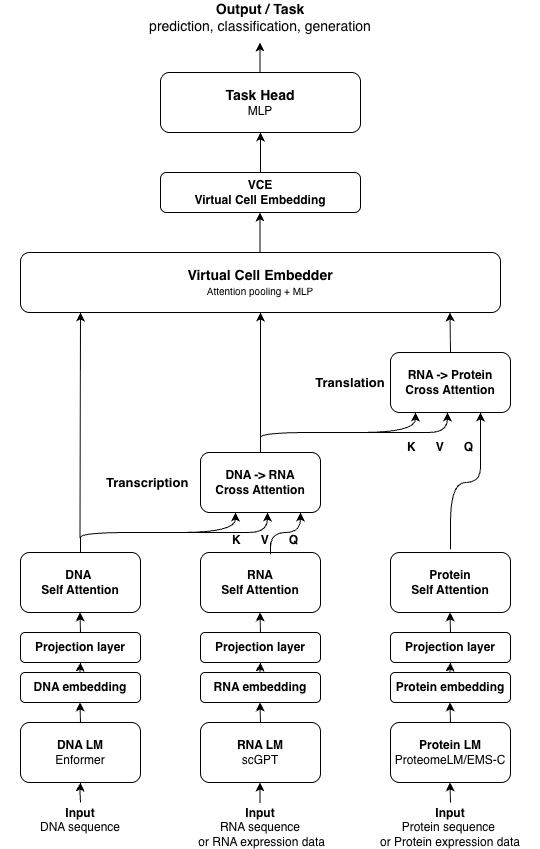

The diagram above was exported from draw.io. Its source (the exported page's mxGraphModel, read from the mxfile embedded in the PNG):
<mxGraphModel dx="913" dy="571" grid="1" gridSize="10" guides="1" tooltips="1" connect="1" arrows="1" fold="1" page="1" pageScale="1" pageWidth="827" pageHeight="1169" math="0" shadow="0">
  <root>
    <mxCell id="0" />
    <mxCell id="1" parent="0" />
    <mxCell id="Fx70sREXDFVY1IOAk-gK-3" parent="1" style="rounded=1;whiteSpace=wrap;html=1;" value="&lt;b&gt;&lt;font style=&quot;font-size: 14px;&quot;&gt;Virtual Cell Embedder&lt;/font&gt;&lt;/b&gt;&lt;div&gt;&lt;font style=&quot;&quot; size=&quot;1&quot;&gt;Attention pooling + MLP&lt;/font&gt;&lt;/div&gt;" vertex="1">
      <mxGeometry height="60" width="480" x="130" y="340" as="geometry" />
    </mxCell>
    <mxCell id="Fx70sREXDFVY1IOAk-gK-4" edge="1" parent="1" style="endArrow=classic;html=1;rounded=0;" value="">
      <mxGeometry height="50" relative="1" width="50" as="geometry">
        <mxPoint x="369.5" y="340" as="sourcePoint" />
        <mxPoint x="369.5" y="300" as="targetPoint" />
      </mxGeometry>
    </mxCell>
    <mxCell id="Fx70sREXDFVY1IOAk-gK-5" parent="1" style="rounded=1;whiteSpace=wrap;html=1;" value="&lt;b&gt;VCE&lt;/b&gt;&lt;div&gt;&lt;b&gt;Virtual Cell Embedding&lt;/b&gt;&lt;/div&gt;" vertex="1">
      <mxGeometry height="40" width="200" x="270" y="260" as="geometry" />
    </mxCell>
    <mxCell id="Fx70sREXDFVY1IOAk-gK-6" edge="1" parent="1" style="endArrow=classic;html=1;rounded=0;" value="">
      <mxGeometry height="50" relative="1" width="50" as="geometry">
        <mxPoint x="370" y="260" as="sourcePoint" />
        <mxPoint x="370" y="220" as="targetPoint" />
      </mxGeometry>
    </mxCell>
    <mxCell id="Fx70sREXDFVY1IOAk-gK-7" parent="1" style="rounded=1;whiteSpace=wrap;html=1;" value="&lt;b&gt;&lt;font style=&quot;font-size: 14px;&quot;&gt;Task Head&lt;/font&gt;&lt;/b&gt;&lt;div&gt;MLP&lt;/div&gt;" vertex="1">
      <mxGeometry height="60" width="200" x="270" y="160" as="geometry" />
    </mxCell>
    <mxCell id="Fx70sREXDFVY1IOAk-gK-10" edge="1" parent="1" style="edgeStyle=none;orthogonalLoop=1;jettySize=auto;html=1;rounded=0;" value="">
      <mxGeometry relative="1" width="100" as="geometry">
        <Array as="points" />
        <mxPoint x="369.5" y="160" as="sourcePoint" />
        <mxPoint x="369.5" y="130" as="targetPoint" />
      </mxGeometry>
    </mxCell>
    <mxCell id="Fx70sREXDFVY1IOAk-gK-12" parent="1" style="text;html=1;whiteSpace=wrap;strokeColor=none;fillColor=none;align=center;verticalAlign=middle;rounded=0;" value="&lt;b&gt;&lt;font style=&quot;font-size: 14px;&quot;&gt;Output / Task&lt;/font&gt;&lt;/b&gt;&lt;div&gt;&lt;span style=&quot;font-size: 14px;&quot;&gt;prediction, classification, generation&lt;/span&gt;&lt;/div&gt;" vertex="1">
      <mxGeometry height="30" width="280" x="230" y="90" as="geometry" />
    </mxCell>
    <mxCell id="OKq90_YMuJwce1bq_psk-1" parent="1" style="rounded=1;whiteSpace=wrap;html=1;" value="&lt;b&gt;DNA LM&lt;/b&gt;&lt;div&gt;Enformer&lt;/div&gt;" vertex="1">
      <mxGeometry height="60" width="120" x="130" y="810" as="geometry" />
    </mxCell>
    <mxCell id="OKq90_YMuJwce1bq_psk-2" edge="1" parent="1" style="endArrow=classic;html=1;rounded=0;" value="">
      <mxGeometry height="50" relative="1" width="50" as="geometry">
        <Array as="points">
          <mxPoint x="189.5" y="880" />
        </Array>
        <mxPoint x="190" y="890" as="sourcePoint" />
        <mxPoint x="190" y="870" as="targetPoint" />
      </mxGeometry>
    </mxCell>
    <mxCell id="OKq90_YMuJwce1bq_psk-3" parent="1" style="text;html=1;whiteSpace=wrap;strokeColor=none;fillColor=none;align=center;verticalAlign=middle;rounded=0;" value="&lt;b&gt;Input&lt;/b&gt;&lt;div&gt;&lt;span style=&quot;background-color: transparent; color: light-dark(rgb(0, 0, 0), rgb(255, 255, 255));&quot;&gt;DNA sequence&lt;/span&gt;&lt;div&gt;&lt;br&gt;&lt;/div&gt;&lt;/div&gt;" vertex="1">
      <mxGeometry height="30" width="160" x="110" y="900" as="geometry" />
    </mxCell>
    <mxCell id="OKq90_YMuJwce1bq_psk-7" parent="1" style="rounded=1;whiteSpace=wrap;html=1;" value="&lt;b&gt;DNA embedding&lt;/b&gt;" vertex="1">
      <mxGeometry height="30" width="120" x="130" y="760" as="geometry" />
    </mxCell>
    <mxCell id="OKq90_YMuJwce1bq_psk-8" parent="1" style="rounded=1;whiteSpace=wrap;html=1;" value="&lt;b&gt;DNA&amp;nbsp;&lt;/b&gt;&lt;div&gt;&lt;b&gt;Self Attention&lt;/b&gt;&lt;/div&gt;" vertex="1">
      <mxGeometry height="60" width="120" x="130" y="640" as="geometry" />
    </mxCell>
    <mxCell id="OKq90_YMuJwce1bq_psk-9" parent="1" style="rounded=1;whiteSpace=wrap;html=1;" value="&lt;b&gt;RNA LM&lt;/b&gt;&lt;div&gt;scGPT&lt;/div&gt;" vertex="1">
      <mxGeometry height="60" width="120" x="310" y="810" as="geometry" />
    </mxCell>
    <mxCell id="OKq90_YMuJwce1bq_psk-13" edge="1" parent="1" style="endArrow=classic;html=1;rounded=0;" value="">
      <mxGeometry height="50" relative="1" width="50" as="geometry">
        <mxPoint x="369.5" y="890" as="sourcePoint" />
        <mxPoint x="369.5" y="870" as="targetPoint" />
      </mxGeometry>
    </mxCell>
    <mxCell id="OKq90_YMuJwce1bq_psk-15" parent="1" style="text;html=1;whiteSpace=wrap;strokeColor=none;fillColor=none;align=center;verticalAlign=middle;rounded=0;" value="&lt;b&gt;Input&lt;/b&gt;&lt;div&gt;RNA sequence&lt;/div&gt;&lt;div&gt;&amp;nbsp;or RNA expression data&lt;/div&gt;" vertex="1">
      <mxGeometry height="30" width="140" x="300" y="900" as="geometry" />
    </mxCell>
    <mxCell id="OKq90_YMuJwce1bq_psk-16" parent="1" style="rounded=1;whiteSpace=wrap;html=1;" value="&lt;b&gt;RNA embedding&lt;/b&gt;" vertex="1">
      <mxGeometry height="30" width="120" x="310" y="760" as="geometry" />
    </mxCell>
    <mxCell id="OKq90_YMuJwce1bq_psk-17" parent="1" style="rounded=1;whiteSpace=wrap;html=1;" value="&lt;b&gt;RNA&lt;/b&gt;&lt;br&gt;&lt;div&gt;&lt;b&gt;Self Attention&lt;/b&gt;&lt;/div&gt;" vertex="1">
      <mxGeometry height="60" width="120" x="310" y="640" as="geometry" />
    </mxCell>
    <mxCell id="OKq90_YMuJwce1bq_psk-18" parent="1" style="rounded=1;whiteSpace=wrap;html=1;" value="&lt;b&gt;Protein LM&lt;/b&gt;&lt;div&gt;ProteomeLM/EMS-C&lt;/div&gt;" vertex="1">
      <mxGeometry height="60" width="120" x="500" y="810" as="geometry" />
    </mxCell>
    <mxCell id="OKq90_YMuJwce1bq_psk-19" edge="1" parent="1" style="endArrow=classic;html=1;rounded=0;" value="">
      <mxGeometry height="50" relative="1" width="50" as="geometry">
        <mxPoint x="560" y="890" as="sourcePoint" />
        <mxPoint x="559.5" y="870" as="targetPoint" />
      </mxGeometry>
    </mxCell>
    <mxCell id="OKq90_YMuJwce1bq_psk-20" parent="1" style="text;html=1;whiteSpace=wrap;strokeColor=none;fillColor=none;align=center;verticalAlign=middle;rounded=0;" value="&lt;b&gt;Input&lt;/b&gt;&lt;div&gt;Protein sequence&amp;nbsp;&lt;/div&gt;&lt;div&gt;or Protein expression data&lt;/div&gt;" vertex="1">
      <mxGeometry height="30" width="180" x="470" y="900" as="geometry" />
    </mxCell>
    <mxCell id="OKq90_YMuJwce1bq_psk-21" parent="1" style="rounded=1;whiteSpace=wrap;html=1;" value="&lt;b&gt;Protein embedding&lt;/b&gt;" vertex="1">
      <mxGeometry height="30" width="120" x="500" y="760" as="geometry" />
    </mxCell>
    <mxCell id="OKq90_YMuJwce1bq_psk-22" parent="1" style="rounded=1;whiteSpace=wrap;html=1;" value="&lt;b&gt;Protein&lt;/b&gt;&lt;br&gt;&lt;div&gt;&lt;b&gt;Self Attention&lt;/b&gt;&lt;/div&gt;" vertex="1">
      <mxGeometry height="60" width="120" x="500" y="640" as="geometry" />
    </mxCell>
    <mxCell id="OKq90_YMuJwce1bq_psk-23" parent="1" style="rounded=1;whiteSpace=wrap;html=1;" value="&lt;b&gt;DNA -&amp;gt; RNA&lt;/b&gt;&lt;div&gt;&lt;b&gt;Cross Attention&lt;/b&gt;&lt;/div&gt;" vertex="1">
      <mxGeometry height="60" width="120" x="310" y="540" as="geometry" />
    </mxCell>
    <mxCell id="OKq90_YMuJwce1bq_psk-24" edge="1" parent="1" style="curved=1;endArrow=classic;html=1;rounded=0;" value="">
      <mxGeometry height="50" relative="1" width="50" as="geometry">
        <Array as="points">
          <mxPoint x="190" y="630" />
          <mxPoint x="190" y="620" />
          <mxPoint x="290" y="620" />
          <mxPoint x="340" y="620" />
          <mxPoint x="377" y="620" />
        </Array>
        <mxPoint x="190" y="640" as="sourcePoint" />
        <mxPoint x="377" y="600" as="targetPoint" />
      </mxGeometry>
    </mxCell>
    <mxCell id="OKq90_YMuJwce1bq_psk-27" edge="1" parent="1" style="curved=1;endArrow=classic;html=1;rounded=0;" value="">
      <mxGeometry height="50" relative="1" width="50" as="geometry">
        <Array as="points">
          <mxPoint x="345" y="620" />
          <mxPoint x="345" y="600" />
        </Array>
        <mxPoint x="290" y="620" as="sourcePoint" />
        <mxPoint x="345" y="600" as="targetPoint" />
      </mxGeometry>
    </mxCell>
    <mxCell id="OKq90_YMuJwce1bq_psk-30" edge="1" parent="1" style="curved=1;endArrow=classic;html=1;rounded=0;" value="">
      <mxGeometry height="50" relative="1" width="50" as="geometry">
        <Array as="points">
          <mxPoint x="380" y="650" />
          <mxPoint x="380" y="620" />
          <mxPoint x="410" y="620" />
        </Array>
        <mxPoint x="380" y="630" as="sourcePoint" />
        <mxPoint x="410" y="600" as="targetPoint" />
      </mxGeometry>
    </mxCell>
    <mxCell id="OKq90_YMuJwce1bq_psk-32" edge="1" parent="1" style="endArrow=classic;html=1;rounded=0;" value="">
      <mxGeometry height="50" relative="1" width="50" as="geometry">
        <mxPoint x="370" y="720" as="sourcePoint" />
        <mxPoint x="369.5" y="700" as="targetPoint" />
      </mxGeometry>
    </mxCell>
    <mxCell id="OKq90_YMuJwce1bq_psk-33" edge="1" parent="1" style="endArrow=classic;html=1;rounded=0;" value="">
      <mxGeometry height="50" relative="1" width="50" as="geometry">
        <mxPoint x="560" y="720" as="sourcePoint" />
        <mxPoint x="559.5" y="700" as="targetPoint" />
      </mxGeometry>
    </mxCell>
    <mxCell id="OKq90_YMuJwce1bq_psk-34" edge="1" parent="1" style="endArrow=classic;html=1;rounded=0;" value="">
      <mxGeometry height="50" relative="1" width="50" as="geometry">
        <mxPoint x="190" y="720" as="sourcePoint" />
        <mxPoint x="189.5" y="700" as="targetPoint" />
      </mxGeometry>
    </mxCell>
    <mxCell id="OKq90_YMuJwce1bq_psk-35" edge="1" parent="1" style="endArrow=classic;html=1;rounded=0;" value="">
      <mxGeometry height="50" relative="1" width="50" as="geometry">
        <mxPoint x="560" y="810" as="sourcePoint" />
        <mxPoint x="559.5" y="790" as="targetPoint" />
      </mxGeometry>
    </mxCell>
    <mxCell id="OKq90_YMuJwce1bq_psk-38" edge="1" parent="1" style="endArrow=classic;html=1;rounded=0;" value="">
      <mxGeometry height="50" relative="1" width="50" as="geometry">
        <mxPoint x="370" y="810" as="sourcePoint" />
        <mxPoint x="369.5" y="790" as="targetPoint" />
      </mxGeometry>
    </mxCell>
    <mxCell id="OKq90_YMuJwce1bq_psk-39" edge="1" parent="1" style="endArrow=classic;html=1;rounded=0;" value="">
      <mxGeometry height="50" relative="1" width="50" as="geometry">
        <mxPoint x="190" y="810" as="sourcePoint" />
        <mxPoint x="189.5" y="790" as="targetPoint" />
      </mxGeometry>
    </mxCell>
    <mxCell id="OKq90_YMuJwce1bq_psk-40" parent="1" style="rounded=1;whiteSpace=wrap;html=1;" value="&lt;b&gt;RNA -&amp;gt; Protein&lt;/b&gt;&lt;div&gt;&lt;b&gt;Cross Attention&lt;/b&gt;&lt;/div&gt;" vertex="1">
      <mxGeometry height="60" width="120" x="500" y="440" as="geometry" />
    </mxCell>
    <mxCell id="OKq90_YMuJwce1bq_psk-42" edge="1" parent="1" style="curved=1;endArrow=classic;html=1;rounded=0;entryX=0.75;entryY=1;entryDx=0;entryDy=0;" target="OKq90_YMuJwce1bq_psk-40" value="">
      <mxGeometry height="50" relative="1" width="50" as="geometry">
        <Array as="points">
          <mxPoint x="560" y="650" />
          <mxPoint x="560" y="570" />
          <mxPoint x="590" y="570" />
          <mxPoint x="590" y="540" />
        </Array>
        <mxPoint x="560" y="630" as="sourcePoint" />
        <mxPoint x="590" y="510" as="targetPoint" />
      </mxGeometry>
    </mxCell>
    <mxCell id="OKq90_YMuJwce1bq_psk-43" edge="1" parent="1" style="curved=1;endArrow=classic;html=1;rounded=0;" value="">
      <mxGeometry height="50" relative="1" width="50" as="geometry">
        <Array as="points">
          <mxPoint x="370" y="530" />
          <mxPoint x="370" y="520" />
          <mxPoint x="470" y="520" />
          <mxPoint x="520" y="520" />
          <mxPoint x="557" y="520" />
        </Array>
        <mxPoint x="370" y="540" as="sourcePoint" />
        <mxPoint x="557" y="500" as="targetPoint" />
      </mxGeometry>
    </mxCell>
    <mxCell id="OKq90_YMuJwce1bq_psk-44" edge="1" parent="1" style="curved=1;endArrow=classic;html=1;rounded=0;" value="">
      <mxGeometry height="50" relative="1" width="50" as="geometry">
        <Array as="points">
          <mxPoint x="525" y="520" />
          <mxPoint x="525" y="500" />
        </Array>
        <mxPoint x="470" y="520" as="sourcePoint" />
        <mxPoint x="525" y="500" as="targetPoint" />
      </mxGeometry>
    </mxCell>
    <mxCell id="OKq90_YMuJwce1bq_psk-45" parent="1" style="text;strokeColor=none;fillColor=none;align=left;verticalAlign=middle;spacingLeft=4;spacingRight=4;overflow=hidden;points=[[0,0.5],[1,0.5]];portConstraint=eastwest;rotatable=0;whiteSpace=wrap;html=1;" value="&lt;b&gt;&lt;font style=&quot;font-size: 13px;&quot;&gt;Transcription&lt;/font&gt;&lt;/b&gt;" vertex="1">
      <mxGeometry height="30" width="110" x="210" y="555" as="geometry" />
    </mxCell>
    <mxCell id="OKq90_YMuJwce1bq_psk-46" parent="1" style="text;html=1;whiteSpace=wrap;strokeColor=none;fillColor=none;align=center;verticalAlign=middle;rounded=0;" value="&lt;font style=&quot;font-size: 13px;&quot;&gt;&lt;b style=&quot;&quot;&gt;Translation&lt;/b&gt;&lt;/font&gt;" vertex="1">
      <mxGeometry height="30" width="60" x="430" y="455" as="geometry" />
    </mxCell>
    <mxCell id="OKq90_YMuJwce1bq_psk-47" parent="1" style="text;html=1;whiteSpace=wrap;strokeColor=none;fillColor=none;align=center;verticalAlign=middle;rounded=0;" value="&lt;b&gt;K&amp;nbsp; &amp;nbsp; &amp;nbsp; V&amp;nbsp; &amp;nbsp; &amp;nbsp; Q&lt;/b&gt;" vertex="1">
      <mxGeometry height="30" width="80" x="510" y="520" as="geometry" />
    </mxCell>
    <mxCell id="OKq90_YMuJwce1bq_psk-48" parent="1" style="text;html=1;whiteSpace=wrap;strokeColor=none;fillColor=none;align=center;verticalAlign=middle;rounded=0;" value="&lt;b&gt;K&amp;nbsp; &amp;nbsp; &amp;nbsp; V&amp;nbsp; &amp;nbsp; &amp;nbsp; Q&lt;/b&gt;" vertex="1">
      <mxGeometry height="30" width="90" x="330" y="613" as="geometry" />
    </mxCell>
    <mxCell id="OKq90_YMuJwce1bq_psk-50" edge="1" parent="1" style="endArrow=classic;html=1;rounded=0;" value="">
      <mxGeometry height="50" relative="1" width="50" as="geometry">
        <mxPoint x="189.5" y="625" as="sourcePoint" />
        <mxPoint x="190" y="400" as="targetPoint" />
      </mxGeometry>
    </mxCell>
    <mxCell id="OKq90_YMuJwce1bq_psk-51" edge="1" parent="1" style="endArrow=classic;html=1;rounded=0;" value="">
      <mxGeometry height="50" relative="1" width="50" as="geometry">
        <mxPoint x="370" y="530" as="sourcePoint" />
        <mxPoint x="370" y="400" as="targetPoint" />
      </mxGeometry>
    </mxCell>
    <mxCell id="Fx70sREXDFVY1IOAk-gK-1" edge="1" parent="1" style="endArrow=classic;html=1;rounded=0;" value="">
      <mxGeometry height="50" relative="1" width="50" as="geometry">
        <mxPoint x="560" y="440" as="sourcePoint" />
        <mxPoint x="559.5" y="400" as="targetPoint" />
      </mxGeometry>
    </mxCell>
    <mxCell id="Fx70sREXDFVY1IOAk-gK-16" parent="1" style="rounded=1;whiteSpace=wrap;html=1;" value="&lt;b&gt;Projection layer&lt;/b&gt;" vertex="1">
      <mxGeometry height="30" width="120" x="130" y="720" as="geometry" />
    </mxCell>
    <mxCell id="Fx70sREXDFVY1IOAk-gK-17" parent="1" style="rounded=1;whiteSpace=wrap;html=1;" value="&lt;b&gt;Projection layer&lt;/b&gt;" vertex="1">
      <mxGeometry height="30" width="120" x="310" y="720" as="geometry" />
    </mxCell>
    <mxCell id="Fx70sREXDFVY1IOAk-gK-18" parent="1" style="rounded=1;whiteSpace=wrap;html=1;" value="&lt;b&gt;Projection layer&lt;/b&gt;" vertex="1">
      <mxGeometry height="30" width="120" x="500" y="720" as="geometry" />
    </mxCell>
    <mxCell id="Fx70sREXDFVY1IOAk-gK-20" edge="1" parent="1" style="endArrow=classic;html=1;rounded=0;" value="">
      <mxGeometry height="50" relative="1" width="50" as="geometry">
        <Array as="points">
          <mxPoint x="189.5" y="760" />
        </Array>
        <mxPoint x="190.5" y="760" as="sourcePoint" />
        <mxPoint x="190" y="750" as="targetPoint" />
      </mxGeometry>
    </mxCell>
    <mxCell id="Fx70sREXDFVY1IOAk-gK-21" edge="1" parent="1" style="endArrow=classic;html=1;rounded=0;" value="">
      <mxGeometry height="50" relative="1" width="50" as="geometry">
        <Array as="points">
          <mxPoint x="369.5" y="760" />
        </Array>
        <mxPoint x="370.5" y="760" as="sourcePoint" />
        <mxPoint x="370" y="750" as="targetPoint" />
      </mxGeometry>
    </mxCell>
    <mxCell id="Fx70sREXDFVY1IOAk-gK-22" edge="1" parent="1" style="endArrow=classic;html=1;rounded=0;" value="">
      <mxGeometry height="50" relative="1" width="50" as="geometry">
        <Array as="points">
          <mxPoint x="559.5" y="760" />
        </Array>
        <mxPoint x="560.5" y="760" as="sourcePoint" />
        <mxPoint x="560" y="750" as="targetPoint" />
      </mxGeometry>
    </mxCell>
  </root>
</mxGraphModel>